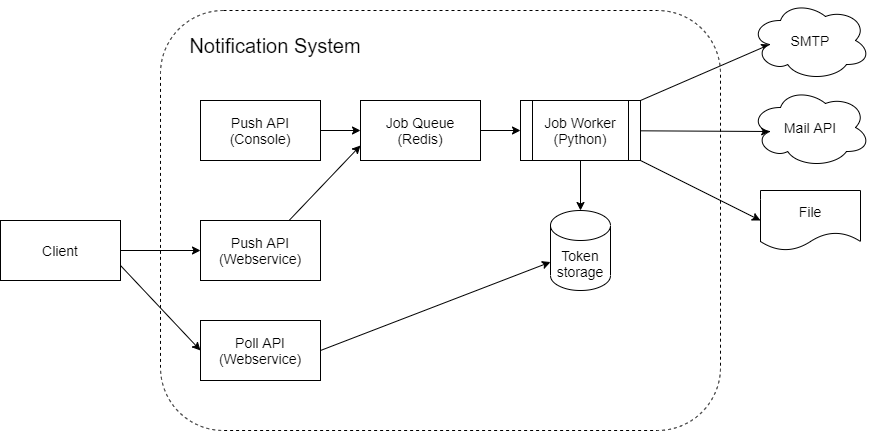

The diagram above was exported from draw.io. Its source (the exported page's mxGraphModel, read from the mxfile embedded in the PNG):
<mxGraphModel dx="1221" dy="644" grid="1" gridSize="10" guides="1" tooltips="1" connect="1" arrows="1" fold="1" page="1" pageScale="1" pageWidth="850" pageHeight="1100" math="0" shadow="0">
  <root>
    <mxCell id="0" />
    <mxCell id="1" parent="0" />
    <mxCell id="iRh_G2M51IIXleD5OM1Y-1" value="" style="rounded=1;whiteSpace=wrap;html=1;dashed=1;fillColor=none;" vertex="1" parent="1">
      <mxGeometry x="200" y="160" width="560" height="420" as="geometry" />
    </mxCell>
    <mxCell id="iRh_G2M51IIXleD5OM1Y-2" value="Notification System" style="text;html=1;strokeColor=none;fillColor=none;align=center;verticalAlign=middle;whiteSpace=wrap;rounded=0;dashed=1;fontSize=20;" vertex="1" parent="1">
      <mxGeometry x="220" y="180" width="190" height="30" as="geometry" />
    </mxCell>
    <mxCell id="iRh_G2M51IIXleD5OM1Y-5" style="edgeStyle=orthogonalEdgeStyle;rounded=0;orthogonalLoop=1;jettySize=auto;html=1;entryX=0;entryY=0.5;entryDx=0;entryDy=0;fontSize=14;" edge="1" parent="1" source="iRh_G2M51IIXleD5OM1Y-3" target="iRh_G2M51IIXleD5OM1Y-4">
      <mxGeometry relative="1" as="geometry" />
    </mxCell>
    <mxCell id="iRh_G2M51IIXleD5OM1Y-3" value="Push API&lt;br&gt;(Console)" style="rounded=0;whiteSpace=wrap;html=1;fontSize=14;fillColor=default;" vertex="1" parent="1">
      <mxGeometry x="240" y="250" width="120" height="60" as="geometry" />
    </mxCell>
    <mxCell id="iRh_G2M51IIXleD5OM1Y-7" style="edgeStyle=orthogonalEdgeStyle;rounded=0;orthogonalLoop=1;jettySize=auto;html=1;fontSize=14;" edge="1" parent="1" source="iRh_G2M51IIXleD5OM1Y-4" target="iRh_G2M51IIXleD5OM1Y-6">
      <mxGeometry relative="1" as="geometry" />
    </mxCell>
    <mxCell id="iRh_G2M51IIXleD5OM1Y-4" value="Job Queue&lt;br&gt;(Redis)" style="rounded=0;whiteSpace=wrap;html=1;fontSize=14;fillColor=default;" vertex="1" parent="1">
      <mxGeometry x="400" y="250" width="120" height="60" as="geometry" />
    </mxCell>
    <mxCell id="iRh_G2M51IIXleD5OM1Y-9" style="rounded=0;orthogonalLoop=1;jettySize=auto;html=1;entryX=0.16;entryY=0.55;entryDx=0;entryDy=0;entryPerimeter=0;fontSize=14;exitX=1;exitY=0;exitDx=0;exitDy=0;" edge="1" parent="1" source="iRh_G2M51IIXleD5OM1Y-6" target="iRh_G2M51IIXleD5OM1Y-8">
      <mxGeometry relative="1" as="geometry" />
    </mxCell>
    <mxCell id="iRh_G2M51IIXleD5OM1Y-11" style="edgeStyle=none;rounded=0;orthogonalLoop=1;jettySize=auto;html=1;entryX=0.16;entryY=0.55;entryDx=0;entryDy=0;entryPerimeter=0;fontSize=14;" edge="1" parent="1" source="iRh_G2M51IIXleD5OM1Y-6" target="iRh_G2M51IIXleD5OM1Y-10">
      <mxGeometry relative="1" as="geometry" />
    </mxCell>
    <mxCell id="iRh_G2M51IIXleD5OM1Y-13" style="edgeStyle=none;rounded=0;orthogonalLoop=1;jettySize=auto;html=1;entryX=0;entryY=0.5;entryDx=0;entryDy=0;fontSize=14;exitX=1;exitY=1;exitDx=0;exitDy=0;" edge="1" parent="1" source="iRh_G2M51IIXleD5OM1Y-6" target="iRh_G2M51IIXleD5OM1Y-12">
      <mxGeometry relative="1" as="geometry" />
    </mxCell>
    <mxCell id="iRh_G2M51IIXleD5OM1Y-15" style="edgeStyle=none;rounded=0;orthogonalLoop=1;jettySize=auto;html=1;entryX=0.5;entryY=0;entryDx=0;entryDy=0;entryPerimeter=0;fontSize=14;" edge="1" parent="1" source="iRh_G2M51IIXleD5OM1Y-6" target="iRh_G2M51IIXleD5OM1Y-14">
      <mxGeometry relative="1" as="geometry" />
    </mxCell>
    <mxCell id="iRh_G2M51IIXleD5OM1Y-6" value="Job Worker&lt;br&gt;(Python)" style="shape=process;whiteSpace=wrap;html=1;backgroundOutline=1;fontSize=14;fillColor=default;" vertex="1" parent="1">
      <mxGeometry x="560" y="250" width="120" height="60" as="geometry" />
    </mxCell>
    <mxCell id="iRh_G2M51IIXleD5OM1Y-8" value="SMTP" style="ellipse;shape=cloud;whiteSpace=wrap;html=1;fontSize=14;fillColor=default;" vertex="1" parent="1">
      <mxGeometry x="790" y="150" width="120" height="80" as="geometry" />
    </mxCell>
    <mxCell id="iRh_G2M51IIXleD5OM1Y-10" value="Mail API" style="ellipse;shape=cloud;whiteSpace=wrap;html=1;fontSize=14;fillColor=default;" vertex="1" parent="1">
      <mxGeometry x="790" y="237" width="120" height="80" as="geometry" />
    </mxCell>
    <mxCell id="iRh_G2M51IIXleD5OM1Y-12" value="File" style="shape=document;whiteSpace=wrap;html=1;boundedLbl=1;fontSize=14;fillColor=default;" vertex="1" parent="1">
      <mxGeometry x="800" y="340" width="100" height="60" as="geometry" />
    </mxCell>
    <mxCell id="iRh_G2M51IIXleD5OM1Y-14" value="Token storage" style="shape=cylinder3;whiteSpace=wrap;html=1;boundedLbl=1;backgroundOutline=1;size=15;fontSize=14;fillColor=default;" vertex="1" parent="1">
      <mxGeometry x="590" y="360" width="60" height="80" as="geometry" />
    </mxCell>
    <mxCell id="iRh_G2M51IIXleD5OM1Y-17" style="edgeStyle=none;rounded=0;orthogonalLoop=1;jettySize=auto;html=1;entryX=0;entryY=0.75;entryDx=0;entryDy=0;fontSize=14;" edge="1" parent="1" source="iRh_G2M51IIXleD5OM1Y-16" target="iRh_G2M51IIXleD5OM1Y-4">
      <mxGeometry relative="1" as="geometry" />
    </mxCell>
    <mxCell id="iRh_G2M51IIXleD5OM1Y-18" style="edgeStyle=none;rounded=0;orthogonalLoop=1;jettySize=auto;html=1;fontSize=14;exitX=1;exitY=0.5;exitDx=0;exitDy=0;" edge="1" parent="1" source="iRh_G2M51IIXleD5OM1Y-23" target="iRh_G2M51IIXleD5OM1Y-14">
      <mxGeometry relative="1" as="geometry" />
    </mxCell>
    <mxCell id="iRh_G2M51IIXleD5OM1Y-16" value="Push API&lt;br&gt;(Webservice)" style="rounded=0;whiteSpace=wrap;html=1;fontSize=14;fillColor=default;" vertex="1" parent="1">
      <mxGeometry x="240" y="370" width="120" height="60" as="geometry" />
    </mxCell>
    <mxCell id="iRh_G2M51IIXleD5OM1Y-20" style="edgeStyle=none;rounded=0;orthogonalLoop=1;jettySize=auto;html=1;entryX=0;entryY=0.5;entryDx=0;entryDy=0;fontSize=14;" edge="1" parent="1" source="iRh_G2M51IIXleD5OM1Y-19" target="iRh_G2M51IIXleD5OM1Y-16">
      <mxGeometry relative="1" as="geometry" />
    </mxCell>
    <mxCell id="iRh_G2M51IIXleD5OM1Y-24" style="edgeStyle=none;rounded=0;orthogonalLoop=1;jettySize=auto;html=1;entryX=0;entryY=0.5;entryDx=0;entryDy=0;fontSize=14;exitX=1;exitY=0.75;exitDx=0;exitDy=0;" edge="1" parent="1" source="iRh_G2M51IIXleD5OM1Y-19" target="iRh_G2M51IIXleD5OM1Y-23">
      <mxGeometry relative="1" as="geometry" />
    </mxCell>
    <mxCell id="iRh_G2M51IIXleD5OM1Y-19" value="Client" style="rounded=0;whiteSpace=wrap;html=1;fontSize=14;fillColor=default;" vertex="1" parent="1">
      <mxGeometry x="40" y="370" width="120" height="60" as="geometry" />
    </mxCell>
    <mxCell id="iRh_G2M51IIXleD5OM1Y-23" value="Poll API&lt;br&gt;(Webservice)" style="rounded=0;whiteSpace=wrap;html=1;fontSize=14;fillColor=default;" vertex="1" parent="1">
      <mxGeometry x="240" y="470" width="120" height="60" as="geometry" />
    </mxCell>
  </root>
</mxGraphModel>